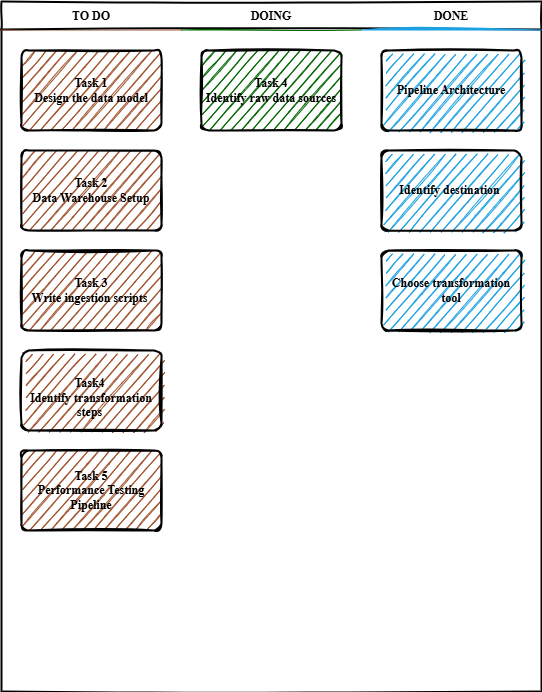

The diagram above was exported from draw.io. Its source (the exported page's mxGraphModel, read from the mxfile embedded in the PNG):
<mxGraphModel dx="924" dy="518" grid="1" gridSize="10" guides="1" tooltips="1" connect="1" arrows="1" fold="1" page="1" pageScale="1" pageWidth="850" pageHeight="1100" math="0" shadow="0">
  <root>
    <mxCell id="0" />
    <mxCell id="1" parent="0" />
    <mxCell id="_5mSTuPxr-ZiKRkBDSY7-1" value="" style="swimlane;fontStyle=2;childLayout=stackLayout;horizontal=1;startSize=28;horizontalStack=1;resizeParent=1;resizeParentMax=0;resizeLast=0;collapsible=0;marginBottom=0;swimlaneFillColor=none;fontFamily=Permanent Marker;fontSize=16;points=[];verticalAlign=top;stackBorder=0;resizable=1;strokeWidth=2;sketch=1;disableMultiStroke=1;" parent="1" vertex="1">
      <mxGeometry x="160" y="80" width="540" height="690" as="geometry" />
    </mxCell>
    <object label="TO DO" status="New" id="_5mSTuPxr-ZiKRkBDSY7-2">
      <mxCell style="swimlane;strokeWidth=2;fontFamily=Permanent Marker;html=0;startSize=1;verticalAlign=bottom;spacingBottom=5;points=[];childLayout=stackLayout;stackBorder=20;stackSpacing=20;resizeLast=0;resizeParent=1;horizontalStack=0;collapsible=0;sketch=1;strokeColor=none;fillStyle=solid;fillColor=#A0522D;" parent="_5mSTuPxr-ZiKRkBDSY7-1" vertex="1">
        <mxGeometry y="28" width="180" height="662" as="geometry" />
      </mxCell>
    </object>
    <object label="Task 1&lt;div&gt;Design the data model&lt;/div&gt;" placeholders="1" id="_5mSTuPxr-ZiKRkBDSY7-4">
      <mxCell style="whiteSpace=wrap;html=1;strokeWidth=2;fillColor=swimlane;fontStyle=1;spacingTop=0;rounded=1;arcSize=9;points=[];sketch=1;fontFamily=Permanent Marker;hachureGap=8;fillWeight=1;" parent="_5mSTuPxr-ZiKRkBDSY7-2" vertex="1">
        <mxGeometry x="20" y="21" width="140" height="80" as="geometry" />
      </mxCell>
    </object>
    <object label="Task 2&lt;div&gt;Data Warehouse Setup&lt;/div&gt;" placeholders="1" id="_5mSTuPxr-ZiKRkBDSY7-5">
      <mxCell style="whiteSpace=wrap;html=1;strokeWidth=2;fillColor=swimlane;fontStyle=1;spacingTop=0;rounded=1;arcSize=9;points=[];sketch=1;fontFamily=Permanent Marker;hachureGap=8;fillWeight=1;" parent="_5mSTuPxr-ZiKRkBDSY7-2" vertex="1">
        <mxGeometry x="20" y="121" width="140" height="80" as="geometry" />
      </mxCell>
    </object>
    <object label="Task 3&lt;div&gt;Write ingestion scripts&amp;nbsp;&lt;/div&gt;" placeholders="1" id="_5mSTuPxr-ZiKRkBDSY7-3">
      <mxCell style="whiteSpace=wrap;html=1;strokeWidth=2;fillColor=swimlane;fontStyle=1;spacingTop=0;rounded=1;arcSize=9;points=[];sketch=1;fontFamily=Permanent Marker;hachureGap=8;fillWeight=1;" parent="_5mSTuPxr-ZiKRkBDSY7-2" vertex="1">
        <mxGeometry x="20" y="221" width="140" height="80" as="geometry" />
      </mxCell>
    </object>
    <object label="&lt;br&gt;&lt;div&gt;Task4&amp;nbsp;&lt;/div&gt;&lt;div&gt;Identify transformation steps&amp;nbsp;&lt;/div&gt;" placeholders="1" id="iP1NmuTFPSTWLIlxe7e_-23">
      <mxCell style="whiteSpace=wrap;html=1;strokeWidth=2;fillColor=swimlane;fontStyle=1;spacingTop=0;rounded=1;arcSize=9;points=[];sketch=1;fontFamily=Permanent Marker;hachureGap=8;fillWeight=1;" vertex="1" parent="_5mSTuPxr-ZiKRkBDSY7-2">
        <mxGeometry x="20" y="321" width="140" height="80" as="geometry" />
      </mxCell>
    </object>
    <object label="Task 5&lt;div&gt;Performance Testing Pipeline&lt;/div&gt;" placeholders="1" id="iP1NmuTFPSTWLIlxe7e_-2">
      <mxCell style="whiteSpace=wrap;html=1;strokeWidth=2;fillColor=swimlane;fontStyle=1;spacingTop=0;rounded=1;arcSize=9;points=[];sketch=1;fontFamily=Permanent Marker;hachureGap=8;fillWeight=1;" vertex="1" parent="_5mSTuPxr-ZiKRkBDSY7-2">
        <mxGeometry x="20" y="421" width="140" height="80" as="geometry" />
      </mxCell>
    </object>
    <object label="DOING" status="In progress" id="_5mSTuPxr-ZiKRkBDSY7-6">
      <mxCell style="swimlane;strokeWidth=2;fontFamily=Permanent Marker;html=0;startSize=1;verticalAlign=bottom;spacingBottom=5;points=[];childLayout=stackLayout;stackBorder=20;stackSpacing=20;resizeLast=0;resizeParent=1;horizontalStack=0;collapsible=0;sketch=1;strokeColor=none;fillStyle=solid;fillColor=#006600;" parent="_5mSTuPxr-ZiKRkBDSY7-1" vertex="1">
        <mxGeometry x="180" y="28" width="180" height="662" as="geometry" />
      </mxCell>
    </object>
    <object label="Task 4&lt;br&gt;&lt;div&gt;Identify raw data sources&lt;/div&gt;" placeholders="1" id="_5mSTuPxr-ZiKRkBDSY7-7">
      <mxCell style="whiteSpace=wrap;html=1;strokeWidth=2;fillColor=swimlane;fontStyle=1;spacingTop=0;rounded=1;arcSize=9;points=[];sketch=1;fontFamily=Permanent Marker;hachureGap=8;fillWeight=1;" parent="_5mSTuPxr-ZiKRkBDSY7-6" vertex="1">
        <mxGeometry x="20" y="21" width="140" height="80" as="geometry" />
      </mxCell>
    </object>
    <object label="DONE" status="Completed" id="_5mSTuPxr-ZiKRkBDSY7-9">
      <mxCell style="swimlane;strokeWidth=2;fontFamily=Permanent Marker;html=0;startSize=1;verticalAlign=bottom;spacingBottom=5;points=[];childLayout=stackLayout;stackBorder=20;stackSpacing=20;resizeLast=0;resizeParent=1;horizontalStack=0;collapsible=0;sketch=1;strokeColor=none;fillStyle=solid;fillColor=#1BA1E2;" parent="_5mSTuPxr-ZiKRkBDSY7-1" vertex="1">
        <mxGeometry x="360" y="28" width="180" height="662" as="geometry" />
      </mxCell>
    </object>
    <object label="Pipeline Architecture" placeholders="1" id="_5mSTuPxr-ZiKRkBDSY7-10">
      <mxCell style="whiteSpace=wrap;html=1;strokeWidth=2;fillColor=swimlane;fontStyle=1;spacingTop=0;rounded=1;arcSize=9;points=[];sketch=1;fontFamily=Permanent Marker;hachureGap=8;fillWeight=1;" parent="_5mSTuPxr-ZiKRkBDSY7-9" vertex="1">
        <mxGeometry x="20" y="21" width="140" height="80" as="geometry" />
      </mxCell>
    </object>
    <object label="Identify destination&amp;nbsp;" placeholders="1" id="_5mSTuPxr-ZiKRkBDSY7-11">
      <mxCell style="whiteSpace=wrap;html=1;strokeWidth=2;fillColor=swimlane;fontStyle=1;spacingTop=0;rounded=1;arcSize=9;points=[];sketch=1;fontFamily=Permanent Marker;hachureGap=8;fillWeight=1;" parent="_5mSTuPxr-ZiKRkBDSY7-9" vertex="1">
        <mxGeometry x="20" y="121" width="140" height="80" as="geometry" />
      </mxCell>
    </object>
    <object label="Choose transformation tool" placeholders="1" id="iP1NmuTFPSTWLIlxe7e_-22">
      <mxCell style="whiteSpace=wrap;html=1;strokeWidth=2;fillColor=swimlane;fontStyle=1;spacingTop=0;rounded=1;arcSize=9;points=[];sketch=1;fontFamily=Permanent Marker;hachureGap=8;fillWeight=1;" vertex="1" parent="_5mSTuPxr-ZiKRkBDSY7-9">
        <mxGeometry x="20" y="221" width="140" height="80" as="geometry" />
      </mxCell>
    </object>
  </root>
</mxGraphModel>